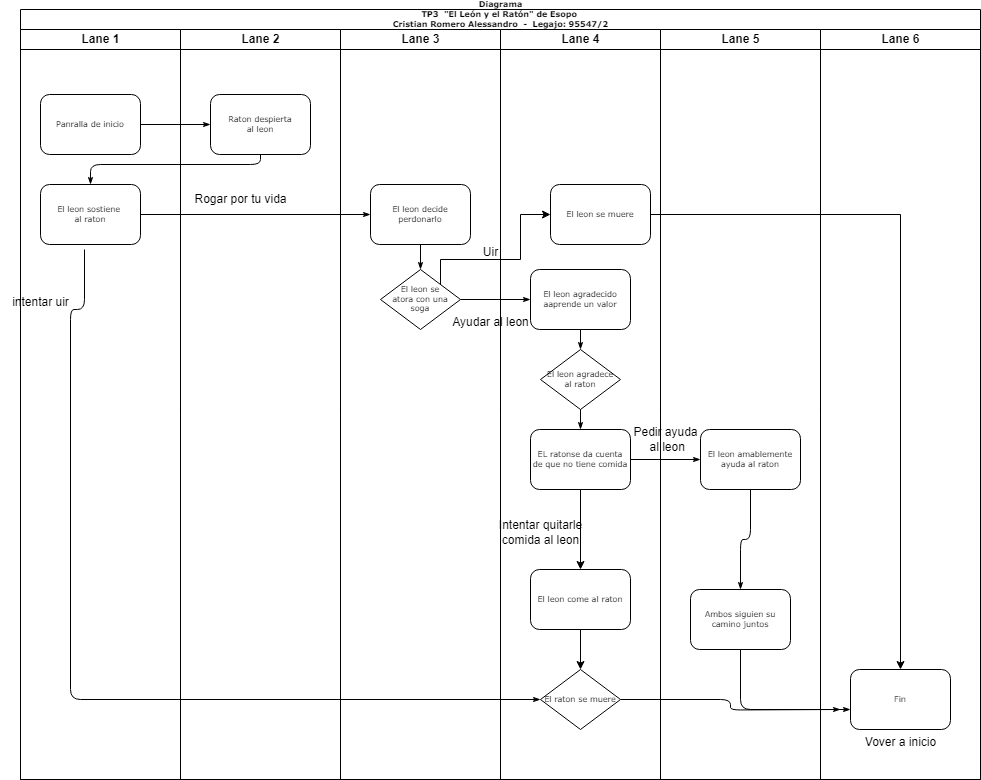

The diagram above was exported from draw.io. Its source (the exported page's mxGraphModel, read from the mxfile embedded in the PNG):
<mxGraphModel dx="880" dy="452" grid="1" gridSize="10" guides="1" tooltips="1" connect="1" arrows="1" fold="1" page="1" pageScale="1" pageWidth="1100" pageHeight="850" background="none" math="0" shadow="0">
  <root>
    <mxCell id="0" />
    <mxCell id="1" parent="0" />
    <mxCell id="77e6c97f196da883-1" value="Diagrama&lt;br&gt;TP3&amp;nbsp; &quot;El León y el Ratón&quot; de Esopo&amp;nbsp;&lt;br&gt;Cristian Romero Alessandro&amp;nbsp; -&amp;nbsp; Legajo: 95547/2&lt;br&gt;&amp;nbsp;" style="swimlane;html=1;childLayout=stackLayout;startSize=20;rounded=0;shadow=0;labelBackgroundColor=none;strokeWidth=1;fontFamily=Verdana;fontSize=8;align=center;" parent="1" vertex="1">
      <mxGeometry x="70" y="30" width="960" height="770" as="geometry">
        <mxRectangle x="70" y="40" width="60" height="20" as="alternateBounds" />
      </mxGeometry>
    </mxCell>
    <mxCell id="77e6c97f196da883-2" value="Lane 1" style="swimlane;html=1;startSize=20;" parent="77e6c97f196da883-1" vertex="1">
      <mxGeometry y="20" width="160" height="750" as="geometry" />
    </mxCell>
    <mxCell id="77e6c97f196da883-8" value="Panralla de inicio" style="rounded=1;whiteSpace=wrap;html=1;shadow=0;labelBackgroundColor=none;strokeWidth=1;fontFamily=Verdana;fontSize=8;align=center;" parent="77e6c97f196da883-2" vertex="1">
      <mxGeometry x="20" y="65" width="100" height="60" as="geometry" />
    </mxCell>
    <mxCell id="77e6c97f196da883-9" value="El leon sostiene&amp;nbsp;&lt;br&gt;al raton" style="rounded=1;whiteSpace=wrap;html=1;shadow=0;labelBackgroundColor=none;strokeWidth=1;fontFamily=Verdana;fontSize=8;align=center;" parent="77e6c97f196da883-2" vertex="1">
      <mxGeometry x="20" y="155" width="100" height="60" as="geometry" />
    </mxCell>
    <mxCell id="mL5BvvVKQXmV59SsI8GL-2" value="intentar uir" style="text;html=1;align=center;verticalAlign=middle;resizable=0;points=[];autosize=1;strokeColor=none;fillColor=none;" vertex="1" parent="77e6c97f196da883-2">
      <mxGeometry x="-20" y="258" width="80" height="30" as="geometry" />
    </mxCell>
    <mxCell id="77e6c97f196da883-26" style="edgeStyle=orthogonalEdgeStyle;rounded=1;html=1;labelBackgroundColor=none;startArrow=none;startFill=0;startSize=5;endArrow=classicThin;endFill=1;endSize=5;jettySize=auto;orthogonalLoop=1;strokeWidth=1;fontFamily=Verdana;fontSize=8" parent="77e6c97f196da883-1" source="77e6c97f196da883-8" target="77e6c97f196da883-11" edge="1">
      <mxGeometry relative="1" as="geometry" />
    </mxCell>
    <mxCell id="77e6c97f196da883-27" style="edgeStyle=orthogonalEdgeStyle;rounded=1;html=1;labelBackgroundColor=none;startArrow=none;startFill=0;startSize=5;endArrow=classicThin;endFill=1;endSize=5;jettySize=auto;orthogonalLoop=1;strokeWidth=1;fontFamily=Verdana;fontSize=8" parent="77e6c97f196da883-1" source="77e6c97f196da883-11" target="77e6c97f196da883-9" edge="1">
      <mxGeometry relative="1" as="geometry">
        <Array as="points">
          <mxPoint x="240" y="155" />
          <mxPoint x="70" y="155" />
        </Array>
      </mxGeometry>
    </mxCell>
    <mxCell id="77e6c97f196da883-28" style="edgeStyle=orthogonalEdgeStyle;rounded=1;html=1;labelBackgroundColor=none;startArrow=none;startFill=0;startSize=5;endArrow=classicThin;endFill=1;endSize=5;jettySize=auto;orthogonalLoop=1;strokeWidth=1;fontFamily=Verdana;fontSize=8" parent="77e6c97f196da883-1" source="77e6c97f196da883-9" target="77e6c97f196da883-12" edge="1">
      <mxGeometry relative="1" as="geometry" />
    </mxCell>
    <mxCell id="77e6c97f196da883-32" style="edgeStyle=orthogonalEdgeStyle;rounded=1;html=1;labelBackgroundColor=none;startArrow=none;startFill=0;startSize=5;endArrow=classicThin;endFill=1;endSize=5;jettySize=auto;orthogonalLoop=1;strokeWidth=1;fontFamily=Verdana;fontSize=8;" parent="77e6c97f196da883-1" target="77e6c97f196da883-20" edge="1">
      <mxGeometry relative="1" as="geometry">
        <Array as="points">
          <mxPoint x="64" y="300" />
          <mxPoint x="50" y="300" />
          <mxPoint x="50" y="690" />
        </Array>
        <mxPoint x="64" y="240" as="sourcePoint" />
        <mxPoint x="50" y="260" as="targetPoint" />
      </mxGeometry>
    </mxCell>
    <mxCell id="77e6c97f196da883-33" style="edgeStyle=orthogonalEdgeStyle;rounded=1;html=1;labelBackgroundColor=none;startArrow=none;startFill=0;startSize=5;endArrow=classicThin;endFill=1;endSize=5;jettySize=auto;orthogonalLoop=1;strokeWidth=1;fontFamily=Verdana;fontSize=8" parent="77e6c97f196da883-1" source="77e6c97f196da883-13" target="77e6c97f196da883-15" edge="1">
      <mxGeometry relative="1" as="geometry" />
    </mxCell>
    <mxCell id="77e6c97f196da883-40" style="edgeStyle=orthogonalEdgeStyle;rounded=1;html=1;labelBackgroundColor=none;startArrow=none;startFill=0;startSize=5;endArrow=classicThin;endFill=1;endSize=5;jettySize=auto;orthogonalLoop=1;strokeWidth=1;fontFamily=Verdana;fontSize=8;exitX=0.5;exitY=1;exitDx=0;exitDy=0;" parent="77e6c97f196da883-1" source="77e6c97f196da883-22" target="77e6c97f196da883-24" edge="1">
      <mxGeometry relative="1" as="geometry">
        <mxPoint x="770" y="690" as="sourcePoint" />
        <Array as="points">
          <mxPoint x="720" y="700" />
        </Array>
      </mxGeometry>
    </mxCell>
    <mxCell id="107ba76e4e335f99-1" style="edgeStyle=orthogonalEdgeStyle;rounded=1;html=1;labelBackgroundColor=none;startArrow=none;startFill=0;startSize=5;endArrow=classicThin;endFill=1;endSize=5;jettySize=auto;orthogonalLoop=1;strokeWidth=1;fontFamily=Verdana;fontSize=8" parent="77e6c97f196da883-1" source="77e6c97f196da883-17" target="77e6c97f196da883-18" edge="1">
      <mxGeometry relative="1" as="geometry" />
    </mxCell>
    <mxCell id="107ba76e4e335f99-3" style="edgeStyle=orthogonalEdgeStyle;rounded=1;html=1;labelBackgroundColor=none;startArrow=none;startFill=0;startSize=5;endArrow=classicThin;endFill=1;endSize=5;jettySize=auto;orthogonalLoop=1;strokeColor=#000000;strokeWidth=1;fontFamily=Verdana;fontSize=8;fontColor=#000000;exitX=1;exitY=0.5;exitDx=0;exitDy=0;" parent="77e6c97f196da883-1" source="77e6c97f196da883-20" edge="1">
      <mxGeometry relative="1" as="geometry">
        <mxPoint x="820" y="700" as="targetPoint" />
      </mxGeometry>
    </mxCell>
    <mxCell id="77e6c97f196da883-3" value="Lane 2" style="swimlane;html=1;startSize=20;" parent="77e6c97f196da883-1" vertex="1">
      <mxGeometry x="160" y="20" width="160" height="750" as="geometry" />
    </mxCell>
    <mxCell id="77e6c97f196da883-11" value="Raton despierta&lt;br&gt;al leon" style="rounded=1;whiteSpace=wrap;html=1;shadow=0;labelBackgroundColor=none;strokeWidth=1;fontFamily=Verdana;fontSize=8;align=center;" parent="77e6c97f196da883-3" vertex="1">
      <mxGeometry x="30" y="65" width="100" height="60" as="geometry" />
    </mxCell>
    <mxCell id="mL5BvvVKQXmV59SsI8GL-1" value="Rogar por tu vida" style="text;html=1;align=center;verticalAlign=middle;resizable=0;points=[];autosize=1;strokeColor=none;fillColor=none;" vertex="1" parent="77e6c97f196da883-3">
      <mxGeometry y="155" width="120" height="30" as="geometry" />
    </mxCell>
    <mxCell id="77e6c97f196da883-4" value="Lane 3" style="swimlane;html=1;startSize=20;" parent="77e6c97f196da883-1" vertex="1">
      <mxGeometry x="320" y="20" width="160" height="750" as="geometry" />
    </mxCell>
    <mxCell id="77e6c97f196da883-12" value="El leon decide perdonarlo" style="rounded=1;whiteSpace=wrap;html=1;shadow=0;labelBackgroundColor=none;strokeWidth=1;fontFamily=Verdana;fontSize=8;align=center;" parent="77e6c97f196da883-4" vertex="1">
      <mxGeometry x="30" y="155" width="100" height="60" as="geometry" />
    </mxCell>
    <mxCell id="77e6c97f196da883-13" value="El leon se&lt;br&gt;atora con una&lt;br&gt;soga" style="rhombus;whiteSpace=wrap;html=1;rounded=0;shadow=0;labelBackgroundColor=none;strokeWidth=1;fontFamily=Verdana;fontSize=8;align=center;" parent="77e6c97f196da883-4" vertex="1">
      <mxGeometry x="40" y="240" width="80" height="60" as="geometry" />
    </mxCell>
    <mxCell id="77e6c97f196da883-29" style="edgeStyle=orthogonalEdgeStyle;rounded=1;html=1;labelBackgroundColor=none;startArrow=none;startFill=0;startSize=5;endArrow=classicThin;endFill=1;endSize=5;jettySize=auto;orthogonalLoop=1;strokeWidth=1;fontFamily=Verdana;fontSize=8" parent="77e6c97f196da883-4" source="77e6c97f196da883-12" target="77e6c97f196da883-13" edge="1">
      <mxGeometry relative="1" as="geometry" />
    </mxCell>
    <mxCell id="77e6c97f196da883-5" value="Lane 4" style="swimlane;html=1;startSize=20;" parent="77e6c97f196da883-1" vertex="1">
      <mxGeometry x="480" y="20" width="160" height="750" as="geometry" />
    </mxCell>
    <mxCell id="77e6c97f196da883-15" value="El leon agradecido&lt;br&gt;aaprende un valor" style="rounded=1;whiteSpace=wrap;html=1;shadow=0;labelBackgroundColor=none;strokeWidth=1;fontFamily=Verdana;fontSize=8;align=center;" parent="77e6c97f196da883-5" vertex="1">
      <mxGeometry x="30" y="240" width="100" height="60" as="geometry" />
    </mxCell>
    <mxCell id="77e6c97f196da883-16" value="El leon agradece&lt;br&gt;al raton" style="rhombus;whiteSpace=wrap;html=1;rounded=0;shadow=0;labelBackgroundColor=none;strokeWidth=1;fontFamily=Verdana;fontSize=8;align=center;" parent="77e6c97f196da883-5" vertex="1">
      <mxGeometry x="40" y="320" width="80" height="60" as="geometry" />
    </mxCell>
    <mxCell id="mL5BvvVKQXmV59SsI8GL-16" value="" style="edgeStyle=orthogonalEdgeStyle;rounded=0;orthogonalLoop=1;jettySize=auto;html=1;" edge="1" parent="77e6c97f196da883-5" source="77e6c97f196da883-17" target="mL5BvvVKQXmV59SsI8GL-15">
      <mxGeometry relative="1" as="geometry" />
    </mxCell>
    <mxCell id="77e6c97f196da883-17" value="EL ratonse da cuenta&lt;br&gt;de que no tiene comida" style="rounded=1;whiteSpace=wrap;html=1;shadow=0;labelBackgroundColor=none;strokeWidth=1;fontFamily=Verdana;fontSize=8;align=center;" parent="77e6c97f196da883-5" vertex="1">
      <mxGeometry x="30" y="400" width="100" height="60" as="geometry" />
    </mxCell>
    <mxCell id="77e6c97f196da883-20" value="El raton se muere" style="rhombus;whiteSpace=wrap;html=1;rounded=0;shadow=0;labelBackgroundColor=none;strokeWidth=1;fontFamily=Verdana;fontSize=8;align=center;" parent="77e6c97f196da883-5" vertex="1">
      <mxGeometry x="40" y="640" width="80" height="60" as="geometry" />
    </mxCell>
    <mxCell id="77e6c97f196da883-34" style="edgeStyle=orthogonalEdgeStyle;rounded=1;html=1;labelBackgroundColor=none;startArrow=none;startFill=0;startSize=5;endArrow=classicThin;endFill=1;endSize=5;jettySize=auto;orthogonalLoop=1;strokeColor=#000000;strokeWidth=1;fontFamily=Verdana;fontSize=8;fontColor=#000000;" parent="77e6c97f196da883-5" source="77e6c97f196da883-15" target="77e6c97f196da883-16" edge="1">
      <mxGeometry relative="1" as="geometry" />
    </mxCell>
    <mxCell id="77e6c97f196da883-35" style="edgeStyle=orthogonalEdgeStyle;rounded=1;html=1;labelBackgroundColor=none;startArrow=none;startFill=0;startSize=5;endArrow=classicThin;endFill=1;endSize=5;jettySize=auto;orthogonalLoop=1;strokeWidth=1;fontFamily=Verdana;fontSize=8" parent="77e6c97f196da883-5" source="77e6c97f196da883-16" target="77e6c97f196da883-17" edge="1">
      <mxGeometry relative="1" as="geometry" />
    </mxCell>
    <mxCell id="mL5BvvVKQXmV59SsI8GL-6" value="El leon se muere" style="rounded=1;whiteSpace=wrap;html=1;shadow=0;labelBackgroundColor=none;strokeWidth=1;fontFamily=Verdana;fontSize=8;align=center;" vertex="1" parent="77e6c97f196da883-5">
      <mxGeometry x="50" y="155" width="100" height="60" as="geometry" />
    </mxCell>
    <mxCell id="mL5BvvVKQXmV59SsI8GL-18" value="" style="edgeStyle=orthogonalEdgeStyle;rounded=0;orthogonalLoop=1;jettySize=auto;html=1;" edge="1" parent="77e6c97f196da883-5" source="mL5BvvVKQXmV59SsI8GL-15" target="77e6c97f196da883-20">
      <mxGeometry relative="1" as="geometry" />
    </mxCell>
    <mxCell id="mL5BvvVKQXmV59SsI8GL-15" value="El leon come al raton" style="rounded=1;whiteSpace=wrap;html=1;shadow=0;labelBackgroundColor=none;strokeWidth=1;fontFamily=Verdana;fontSize=8;align=center;" vertex="1" parent="77e6c97f196da883-5">
      <mxGeometry x="30" y="540" width="100" height="60" as="geometry" />
    </mxCell>
    <mxCell id="77e6c97f196da883-6" value="Lane 5" style="swimlane;html=1;startSize=20;" parent="77e6c97f196da883-1" vertex="1">
      <mxGeometry x="640" y="20" width="160" height="750" as="geometry" />
    </mxCell>
    <mxCell id="77e6c97f196da883-18" value="El leon amablemente&lt;br&gt;ayuda al raton" style="rounded=1;whiteSpace=wrap;html=1;shadow=0;labelBackgroundColor=none;strokeWidth=1;fontFamily=Verdana;fontSize=8;align=center;" parent="77e6c97f196da883-6" vertex="1">
      <mxGeometry x="40" y="400" width="100" height="60" as="geometry" />
    </mxCell>
    <mxCell id="77e6c97f196da883-22" value="Ambos siguien su camino juntos" style="rounded=1;whiteSpace=wrap;html=1;shadow=0;labelBackgroundColor=none;strokeWidth=1;fontFamily=Verdana;fontSize=8;align=center;" parent="77e6c97f196da883-6" vertex="1">
      <mxGeometry x="30" y="560" width="100" height="60" as="geometry" />
    </mxCell>
    <mxCell id="77e6c97f196da883-37" style="edgeStyle=orthogonalEdgeStyle;rounded=1;html=1;labelBackgroundColor=none;startArrow=none;startFill=0;startSize=5;endArrow=classicThin;endFill=1;endSize=5;jettySize=auto;orthogonalLoop=1;strokeWidth=1;fontFamily=Verdana;fontSize=8;entryX=0.5;entryY=0;entryDx=0;entryDy=0;" parent="77e6c97f196da883-6" source="77e6c97f196da883-18" target="77e6c97f196da883-22" edge="1">
      <mxGeometry relative="1" as="geometry">
        <mxPoint x="80" y="480" as="targetPoint" />
      </mxGeometry>
    </mxCell>
    <mxCell id="mL5BvvVKQXmV59SsI8GL-12" value="Pedir ayuda&lt;br&gt;&amp;nbsp;al leon" style="text;html=1;align=center;verticalAlign=middle;resizable=0;points=[];autosize=1;strokeColor=none;fillColor=none;" vertex="1" parent="77e6c97f196da883-6">
      <mxGeometry x="-40" y="390" width="90" height="40" as="geometry" />
    </mxCell>
    <mxCell id="77e6c97f196da883-7" value="Lane 6" style="swimlane;html=1;startSize=20;" parent="77e6c97f196da883-1" vertex="1">
      <mxGeometry x="800" y="20" width="160" height="750" as="geometry" />
    </mxCell>
    <mxCell id="77e6c97f196da883-24" value="Fin" style="rounded=1;whiteSpace=wrap;html=1;shadow=0;labelBackgroundColor=none;strokeWidth=1;fontFamily=Verdana;fontSize=8;align=center;" parent="77e6c97f196da883-7" vertex="1">
      <mxGeometry x="30" y="640" width="100" height="60" as="geometry" />
    </mxCell>
    <mxCell id="mL5BvvVKQXmV59SsI8GL-7" value="" style="edgeStyle=orthogonalEdgeStyle;rounded=0;orthogonalLoop=1;jettySize=auto;html=1;exitX=1;exitY=0;exitDx=0;exitDy=0;entryX=0;entryY=0.5;entryDx=0;entryDy=0;" edge="1" parent="77e6c97f196da883-1" source="77e6c97f196da883-13" target="mL5BvvVKQXmV59SsI8GL-6">
      <mxGeometry relative="1" as="geometry">
        <Array as="points">
          <mxPoint x="420" y="250" />
          <mxPoint x="500" y="250" />
          <mxPoint x="500" y="205" />
        </Array>
      </mxGeometry>
    </mxCell>
    <mxCell id="mL5BvvVKQXmV59SsI8GL-9" value="" style="edgeStyle=orthogonalEdgeStyle;rounded=0;orthogonalLoop=1;jettySize=auto;html=1;entryX=0.5;entryY=0;entryDx=0;entryDy=0;" edge="1" parent="77e6c97f196da883-1" source="mL5BvvVKQXmV59SsI8GL-6" target="77e6c97f196da883-24">
      <mxGeometry relative="1" as="geometry">
        <mxPoint x="720" y="205" as="targetPoint" />
      </mxGeometry>
    </mxCell>
    <mxCell id="mL5BvvVKQXmV59SsI8GL-10" value="Uir" style="text;html=1;align=center;verticalAlign=middle;resizable=0;points=[];autosize=1;strokeColor=none;fillColor=none;" vertex="1" parent="1">
      <mxGeometry x="520" y="258" width="40" height="30" as="geometry" />
    </mxCell>
    <mxCell id="mL5BvvVKQXmV59SsI8GL-11" value="Ayudar al leon" style="text;html=1;align=center;verticalAlign=middle;resizable=0;points=[];autosize=1;strokeColor=none;fillColor=none;" vertex="1" parent="1">
      <mxGeometry x="490" y="328" width="100" height="30" as="geometry" />
    </mxCell>
    <mxCell id="mL5BvvVKQXmV59SsI8GL-17" value="Intentar quitarle&lt;br&gt;comida al leon" style="text;html=1;align=center;verticalAlign=middle;resizable=0;points=[];autosize=1;strokeColor=none;fillColor=none;" vertex="1" parent="1">
      <mxGeometry x="535" y="533" width="110" height="40" as="geometry" />
    </mxCell>
    <mxCell id="mL5BvvVKQXmV59SsI8GL-20" value="Vover a inicio" style="text;html=1;align=center;verticalAlign=middle;resizable=0;points=[];autosize=1;strokeColor=none;fillColor=none;" vertex="1" parent="1">
      <mxGeometry x="905" y="748" width="90" height="30" as="geometry" />
    </mxCell>
  </root>
</mxGraphModel>